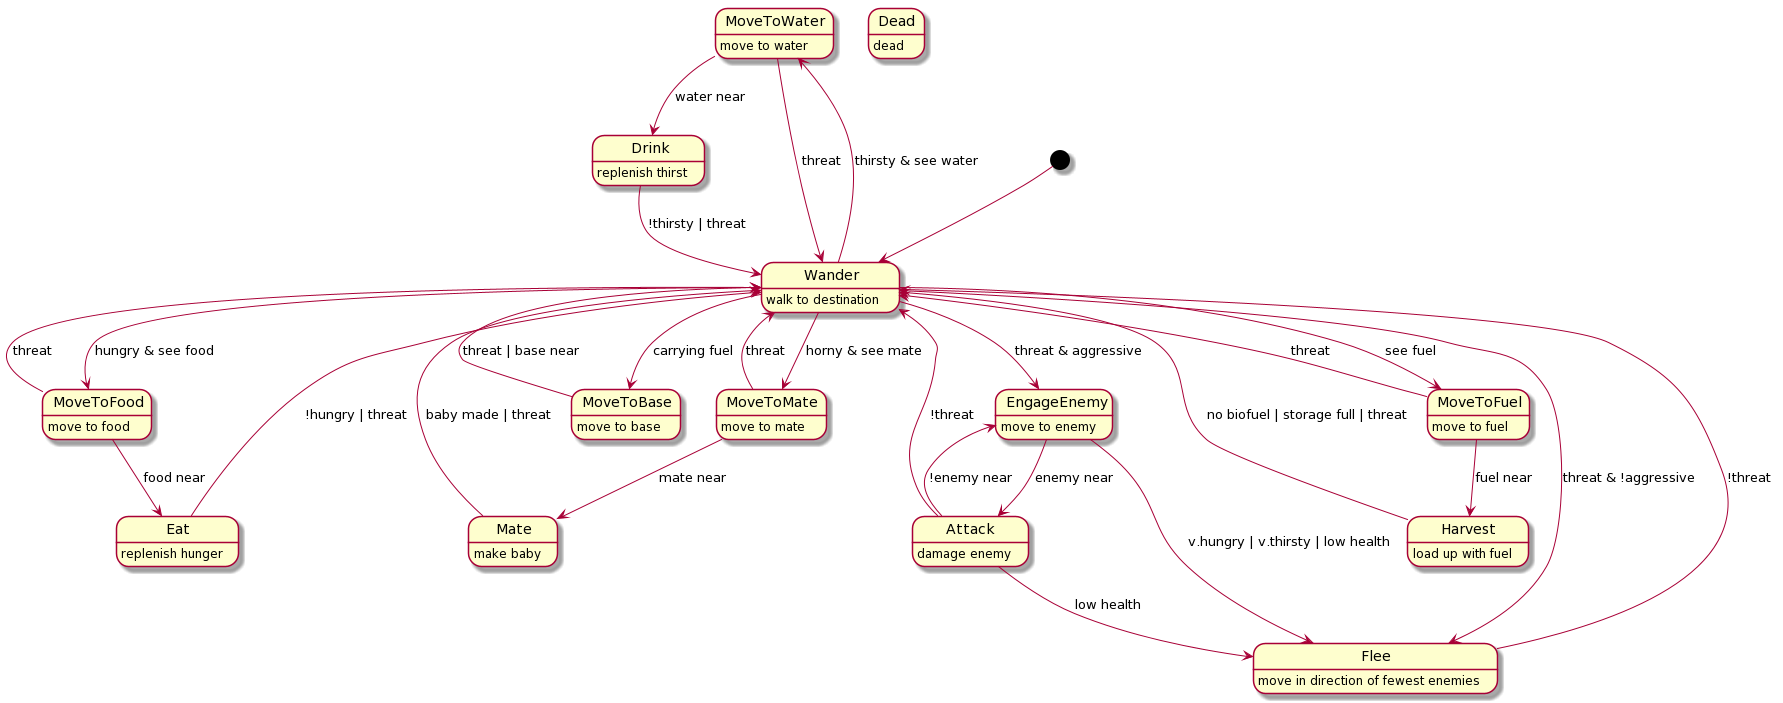

The diagram above was rendered by PlantUML. Its source (embedded in the PNG):
@startuml
MoveToWater : move to water
MoveToWater --> Drink : water near
MoveToWater --> Wander : threat

Drink : replenish thirst
Drink --> Wander : !thirsty | threat

MoveToFood : move to food
MoveToFood --> Eat : food near
MoveToFood --> Wander : threat

Eat : replenish hunger
Eat --> Wander : !hungry | threat

MoveToMate : move to mate
MoveToMate --> Mate : mate near
MoveToMate --> Wander : threat

Mate : make baby
Mate --> Wander : baby made | threat

MoveToFuel : move to fuel
MoveToFuel --> Harvest : fuel near
MoveToFuel --> Wander : threat

Harvest : load up with fuel
Harvest --> Wander : no biofuel | storage full | threat

MoveToBase : move to base
MoveToBase --> Wander : threat | base near

EngageEnemy : move to enemy
EngageEnemy --> Attack : enemy near
EngageEnemy --> Flee : v.hungry | v.thirsty | low health

Attack : damage enemy
Attack --> Flee : low health
Attack --> EngageEnemy: !enemy near
Attack --> Wander : !threat

Flee : move in direction of fewest enemies
Flee --> Wander : !threat

Dead : dead

[*] --> Wander
Wander : walk to destination
Wander --> EngageEnemy : threat & aggressive
Wander --> Flee : threat & !aggressive
Wander --> MoveToWater : thirsty & see water
Wander --> MoveToFood : hungry & see food
Wander --> MoveToBase : carrying fuel
Wander --> MoveToMate : horny & see mate
Wander --> MoveToFuel : see fuel
@enduml